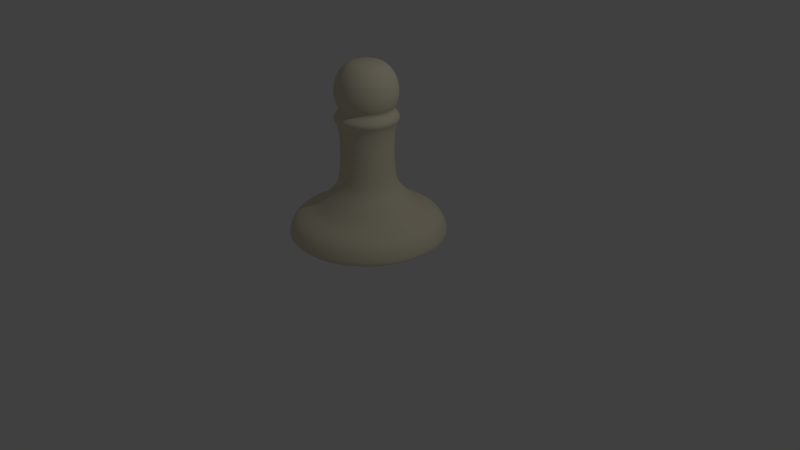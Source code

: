 # Source: Pawn_Chess_Piece.blend  (saved by Blender 2.79.0; exported with 4.5.12 LTS)
import bpy
from mathutils import Matrix  # noqa: F401  (used for matrix-valued properties, if any)

bpy.ops.wm.read_factory_settings(use_empty=True)
scene = bpy.context.scene
scene.name = 'Scene'

# ---- collections
col_collection_1 = bpy.data.collections.new('Collection 1'); scene.collection.children.link(col_collection_1)

# ---- materials (node trees are filled in below, after node groups)
mat_material_001 = bpy.data.materials.new('Material.001')
mat_material_001.alpha_threshold = 0.0
mat_material_001.use_transparent_shadow = False
mat_material_001.diffuse_color = (0.8, 0.7334, 0.5536, 1.0)
mat_material_001.roughness = 0.5

# ---- material node trees

# ---- world
world_world = bpy.data.worlds.new('World'); scene.world = world_world
world_world.color = (0.05088, 0.05088, 0.05088)
world_world.use_sun_shadow = False
world_world.sun_shadow_jitter_overblur = 0.0
world_world.cycles.sampling_method = 'MANUAL'

# ---- cameras
cam_camera = bpy.data.cameras.new('Camera')
cam_camera.clip_end = 100.0
cam_camera.lens = 35.0
cam_camera.sensor_width = 32.0
cam_camera.sensor_height = 18.0
cam_camera.ortho_scale = 7.314
cam_camera.dof.focus_distance = 0.0
cam_camera.dof.aperture_fstop = 128.0

# ---- lights
light_lamp = bpy.data.lights.new('Lamp', 'POINT')
light_lamp.transmission_factor = 0.0
light_lamp.cutoff_distance = 30.0
light_lamp.energy = 100.0
light_lamp.shadow_buffer_clip_start = 1.001
light_lamp.shadow_soft_size = 0.1
light_lamp.shadow_maximum_resolution = 0.006
light_lamp.use_absolute_resolution = True

# ---- meshes
me_plane = bpy.data.meshes.new('Plane')
me_plane.from_pydata([], [], [])
me_plane.use_remesh_preserve_volume = False
me_plane.use_remesh_preserve_attributes = False
me_plane.use_mirror_vertex_groups = False
me_plane.update()
me_cylinder = bpy.data.meshes.new('Cylinder')
me_cylinder.from_pydata([(0.0, 1.0, -1.0), (0.1951, 0.9808, -1.0), (0.3827, 0.9239, -1.0), (0.5556, 0.8315, -1.0), (0.7071, 0.7071, -1.0), (0.8315, 0.5556, -1.0), (0.9239, 0.3827, -1.0), (0.9808, 0.1951, -1.0), (1.0, 7.55e-08, -1.0), (0.9808, -0.1951, -1.0), (0.9239, -0.3827, -1.0), (0.8315, -0.5556, -1.0), (0.7071, -0.7071, -1.0), (0.5556, -0.8315, -1.0), (0.3827, -0.9239, -1.0), (0.1951, -0.9808, -1.0), (-3.258e-07, -1.0, -1.0), (-0.1951, -0.9808, -1.0), (-0.3827, -0.9239, -1.0), (-0.5556, -0.8315, -1.0), (-0.7071, -0.7071, -1.0), (-0.8315, -0.5556, -1.0), (-0.9239, -0.3827, -1.0), (-0.9808, -0.1951, -1.0), (-1.0, 9.656e-07, -1.0), (-0.9808, 0.1951, -1.0), (-0.9239, 0.3827, -1.0), (-0.8315, 0.5556, -1.0), (-0.7071, 0.7071, -1.0), (-0.5556, 0.8315, -1.0), (-0.3827, 0.9239, -1.0), (-0.1951, 0.9808, -1.0), (0.0, 1.0, -0.9582), (0.1951, 0.9808, -0.9582), (0.3827, 0.9239, -0.9582), (0.5556, 0.8315, -0.9582), (0.7071, 0.7071, -0.9582), (0.8315, 0.5556, -0.9582), (0.9239, 0.3827, -0.9582), (0.9808, 0.1951, -0.9582), (1.0, 7.55e-08, -0.9582), (0.9808, -0.1951, -0.9582), (0.9239, -0.3827, -0.9582), (0.8315, -0.5556, -0.9582), (0.7071, -0.7071, -0.9582), (0.5556, -0.8315, -0.9582), (0.3827, -0.9239, -0.9582), (0.1951, -0.9808, -0.9582), (-3.258e-07, -1.0, -0.9582), (-0.1951, -0.9808, -0.9582), (-0.3827, -0.9239, -0.9582), (-0.5556, -0.8315, -0.9582), (-0.7071, -0.7071, -0.9582), (-0.8315, -0.5556, -0.9582), (-0.9239, -0.3827, -0.9582), (-0.9808, -0.1951, -0.9582), (-1.0, 9.656e-07, -0.9582), (-0.9808, 0.1951, -0.9582), (-0.9239, 0.3827, -0.9582), (-0.8315, 0.5556, -0.9582), (-0.7071, 0.7071, -0.9582), (-0.5556, 0.8315, -0.9582), (-0.3827, 0.9239, -0.9582), (-0.1951, 0.9808, -0.9582), (-0.1511, 0.7597, -0.8596), (-0.2964, 0.7156, -0.8596), (-0.4303, 0.6441, -0.8596), (-0.5477, 0.5477, -0.8596), (-0.6441, 0.4303, -0.8596), (-0.7156, 0.2964, -0.8596), (-0.7597, 0.1511, -0.8596), (-0.7746, 8.161e-07, -0.8596), (-0.7597, -0.1511, -0.8596), (-0.7156, -0.2964, -0.8596), (-0.6441, -0.4303, -0.8596), (-0.5477, -0.5477, -0.8596), (-0.4303, -0.6441, -0.8596), (-0.2964, -0.7156, -0.8596), (-0.1511, -0.7597, -0.8596), (-2.331e-07, -0.7746, -0.8596), (0.1511, -0.7597, -0.8596), (0.2964, -0.7156, -0.8596), (0.4303, -0.6441, -0.8596), (0.5477, -0.5477, -0.8596), (0.6441, -0.4303, -0.8596), (0.7156, -0.2964, -0.8596), (0.7597, -0.1511, -0.8596), (0.7746, 1.266e-07, -0.8596), (0.7597, 0.1511, -0.8596), (0.7156, 0.2964, -0.8596), (0.6441, 0.4303, -0.8596), (0.5477, 0.5477, -0.8596), (0.4303, 0.6441, -0.8596), (0.2964, 0.7156, -0.8596), (0.1511, 0.7597, -0.8596), (1.932e-08, 0.7746, -0.8596), (3.822e-09, 0.9604, -0.9182), (0.1874, 0.942, -0.9182), (0.3675, 0.8873, -0.9182), (0.5336, 0.7986, -0.9182), (0.6791, 0.6791, -0.9182), (0.7986, 0.5336, -0.9182), (0.8873, 0.3675, -0.9182), (0.942, 0.1874, -0.9182), (0.9604, 8.329e-08, -0.9182), (0.942, -0.1874, -0.9182), (0.8873, -0.3675, -0.9182), (0.7986, -0.5336, -0.9182), (0.6791, -0.6791, -0.9182), (0.5336, -0.7986, -0.9182), (0.3675, -0.8873, -0.9182), (0.1874, -0.942, -0.9182), (-3.091e-07, -0.9604, -0.9182), (-0.1874, -0.942, -0.9182), (-0.3675, -0.8873, -0.9182), (-0.5336, -0.7986, -0.9182), (-0.6791, -0.6791, -0.9182), (-0.7986, -0.5336, -0.9182), (-0.8873, -0.3675, -0.9182), (-0.942, -0.1874, -0.9182), (-0.9604, 9.382e-07, -0.9182), (-0.942, 0.1874, -0.9182), (-0.8873, 0.3675, -0.9182), (-0.7986, 0.5336, -0.9182), (-0.6791, 0.6791, -0.9182), (-0.5336, 0.7986, -0.9182), (-0.3675, 0.8873, -0.9182), (-0.1874, 0.942, -0.9182), (1.009e-08, 0.9057, -0.8882), (0.1767, 0.8883, -0.8882), (0.3466, 0.8368, -0.8882), (0.5032, 0.7531, -0.8882), (0.6404, 0.6404, -0.8882), (0.7531, 0.5032, -0.8882), (0.8368, 0.3466, -0.8882), (0.8883, 0.1767, -0.8882), (0.9057, 9.643e-08, -0.8882), (0.8883, -0.1767, -0.8882), (0.8368, -0.3466, -0.8882), (0.7531, -0.5032, -0.8882), (0.6404, -0.6404, -0.8882), (0.5032, -0.7531, -0.8882), (0.3466, -0.8368, -0.8882), (0.1767, -0.8883, -0.8882), (-2.85e-07, -0.9057, -0.8882), (-0.1767, -0.8883, -0.8882), (-0.3466, -0.8368, -0.8882), (-0.5032, -0.7531, -0.8882), (-0.6404, -0.6404, -0.8882), (-0.7531, -0.5032, -0.8882), (-0.8368, -0.3466, -0.8882), (-0.8883, -0.1767, -0.8882), (-0.9057, 9.026e-07, -0.8882), (-0.8883, 0.1767, -0.8882), (-0.8368, 0.3466, -0.8882), (-0.7531, 0.5032, -0.8882), (-0.6404, 0.6404, -0.8882), (-0.5032, 0.7531, -0.8882), (-0.3466, 0.8368, -0.8882), (-0.1767, 0.8883, -0.8882), (3.524e-08, 0.6293, -0.8337), (0.2408, 0.5814, -0.8337), (0.445, 0.445, -0.8337), (0.5814, 0.2408, -0.8337), (0.6293, 1.626e-07, -0.8337), (0.5814, -0.2408, -0.8337), (0.445, -0.445, -0.8337), (0.2408, -0.5814, -0.8337), (-1.698e-07, -0.6293, -0.8337), (-0.2408, -0.5814, -0.8337), (-0.445, -0.445, -0.8337), (-0.5814, -0.2408, -0.8337), (-0.6293, 7.228e-07, -0.8337), (-0.5814, 0.2408, -0.8337), (-0.445, 0.445, -0.8337), (-0.2408, 0.5814, -0.8337), (-0.1228, 0.6172, -0.8337), (0.6172, 0.1228, -0.8337), (0.5233, 0.3496, -0.8337), (0.6172, -0.1228, -0.8337), (0.5233, -0.3496, -0.8337), (0.3496, -0.5233, -0.8337), (0.1228, -0.6172, -0.8337), (-0.1228, -0.6172, -0.8337), (-0.3496, -0.5233, -0.8337), (-0.5233, -0.3496, -0.8337), (-0.6172, -0.1228, -0.8337), (-0.6172, 0.1228, -0.8337), (-0.5233, 0.3496, -0.8337), (0.1228, 0.6172, -0.8337), (-0.3496, 0.5233, -0.8337), (0.3496, 0.5233, -0.8337), (4.747e-08, 0.5148, -0.7848), (0.197, 0.4756, -0.7848), (0.364, 0.364, -0.7848), (0.4756, 0.197, -0.7848), (0.5148, 1.924e-07, -0.7848), (0.4756, -0.197, -0.7848), (0.364, -0.364, -0.7848), (0.197, -0.4756, -0.7848), (-1.203e-07, -0.5148, -0.7848), (-0.197, -0.4756, -0.7848), (-0.364, -0.364, -0.7848), (-0.4756, -0.197, -0.7848), (-0.5148, 6.507e-07, -0.7848), (-0.4756, 0.197, -0.7848), (-0.364, 0.364, -0.7848), (-0.197, 0.4756, -0.7848), (-0.1004, 0.5049, -0.7848), (0.5049, 0.1004, -0.7848), (0.4281, 0.286, -0.7848), (0.5049, -0.1004, -0.7848), (0.4281, -0.286, -0.7848), (0.286, -0.4281, -0.7848), (0.1004, -0.5049, -0.7848), (-0.1004, -0.5049, -0.7848), (-0.286, -0.4281, -0.7848), (-0.4281, -0.286, -0.7848), (-0.5049, -0.1004, -0.7848), (-0.5049, 0.1004, -0.7848), (-0.4281, 0.286, -0.7848), (0.1004, 0.5049, -0.7848), (-0.286, 0.4281, -0.7848), (0.286, 0.4281, -0.7848), (0.1446, 0.3491, -0.7311), (0.2672, 0.2672, -0.7311), (0.3491, 0.1446, -0.7311), (0.3778, 2.303e-07, -0.7311), (0.3491, -0.1446, -0.7311), (0.2672, -0.2672, -0.7311), (0.1446, -0.3491, -0.7311), (-6.232e-08, -0.3778, -0.7311), (-0.1446, -0.3491, -0.7311), (-0.2672, -0.2672, -0.7311), (-0.3491, -0.1446, -0.7311), (-0.3778, 5.666e-07, -0.7311), (-0.3491, 0.1446, -0.7311), (-0.2672, 0.2672, -0.7311), (-0.1446, 0.3491, -0.7311), (-0.07371, 0.3706, -0.7311), (0.3706, 0.07371, -0.7311), (0.3141, 0.2099, -0.7311), (0.3706, -0.07371, -0.7311), (0.3141, -0.2099, -0.7311), (0.2099, -0.3141, -0.7311), (0.07371, -0.3706, -0.7311), (-0.07371, -0.3706, -0.7311), (-0.2099, -0.3141, -0.7311), (-0.3141, -0.2099, -0.7311), (-0.3706, -0.07371, -0.7311), (-0.3706, 0.07371, -0.7311), (-0.3141, 0.2099, -0.7311), (0.07371, 0.3706, -0.7311), (-0.2099, 0.3141, -0.7311), (0.2099, 0.3141, -0.7311), (6.079e-08, 0.3778, -0.7311), (5.789e-08, 0.3689, -0.4102), (0.1412, 0.3408, -0.4102), (0.2608, 0.2608, -0.4102), (0.3408, 0.1412, -0.4102), (0.3689, 2.316e-07, -0.4102), (0.3408, -0.1412, -0.4102), (0.2608, -0.2608, -0.4102), (0.1412, -0.3408, -0.4102), (-6.23e-08, -0.3689, -0.4102), (-0.1412, -0.3408, -0.4102), (-0.2608, -0.2608, -0.4102), (-0.3408, -0.1412, -0.4102), (-0.3689, 5.599e-07, -0.4102), (-0.3408, 0.1412, -0.4102), (-0.2608, 0.2608, -0.4102), (-0.1412, 0.3408, -0.4102), (-0.07196, 0.3618, -0.4102), (0.3618, 0.07196, -0.4102), (0.3067, 0.2049, -0.4102), (0.3618, -0.07196, -0.4102), (0.3067, -0.2049, -0.4102), (0.2049, -0.3067, -0.4102), (0.07196, -0.3618, -0.4102), (-0.07196, -0.3618, -0.4102), (-0.2049, -0.3067, -0.4102), (-0.3067, -0.2049, -0.4102), (-0.3618, -0.07196, -0.4102), (-0.3618, 0.07196, -0.4102), (-0.3067, 0.2049, -0.4102), (0.07196, 0.3618, -0.4102), (-0.2049, 0.3067, -0.4102), (0.2049, 0.3067, -0.4102), (5.489e-08, 0.4018, -0.3937), (0.1538, 0.3712, -0.3937), (0.2841, 0.2841, -0.3937), (0.3712, 0.1538, -0.3937), (0.4018, 2.222e-07, -0.3937), (0.3712, -0.1538, -0.3937), (0.2841, -0.2841, -0.3937), (0.1538, -0.3712, -0.3937), (-7.603e-08, -0.4018, -0.3937), (-0.1538, -0.3712, -0.3937), (-0.2841, -0.2841, -0.3937), (-0.3712, -0.1538, -0.3937), (-0.4018, 5.799e-07, -0.3937), (-0.3712, 0.1538, -0.3937), (-0.2841, 0.2841, -0.3937), (-0.1538, 0.3712, -0.3937), (-0.07838, 0.3941, -0.3937), (0.3941, 0.07838, -0.3937), (0.3341, 0.2232, -0.3937), (0.3941, -0.07838, -0.3937), (0.3341, -0.2232, -0.3937), (0.2232, -0.3341, -0.3937), (0.07838, -0.3941, -0.3937), (-0.07838, -0.3941, -0.3937), (-0.2232, -0.3341, -0.3937), (-0.3341, -0.2232, -0.3937), (-0.3941, -0.07838, -0.3937), (-0.3941, 0.07839, -0.3937), (-0.3341, 0.2232, -0.3937), (0.07838, 0.3941, -0.3937), (-0.2232, 0.3341, -0.3937), (0.2232, 0.3341, -0.3937), (5.509e-08, 0.3951, -0.3704), (0.1512, 0.365, -0.3704), (0.2794, 0.2794, -0.3704), (0.365, 0.1512, -0.3704), (0.3951, 2.241e-07, -0.3704), (0.365, -0.1512, -0.3704), (0.2794, -0.2794, -0.3704), (0.1512, -0.365, -0.3704), (-7.365e-08, -0.3951, -0.3704), (-0.1512, -0.365, -0.3704), (-0.2794, -0.2794, -0.3704), (-0.365, -0.1512, -0.3704), (-0.3951, 5.758e-07, -0.3704), (-0.365, 0.1512, -0.3704), (-0.2794, 0.2794, -0.3704), (-0.1512, 0.365, -0.3704), (-0.07708, 0.3875, -0.3704), (0.3875, 0.07708, -0.3704), (0.3285, 0.2195, -0.3704), (0.3875, -0.07708, -0.3704), (0.3285, -0.2195, -0.3704), (0.2195, -0.3285, -0.3704), (0.07708, -0.3875, -0.3704), (-0.07708, -0.3875, -0.3704), (-0.2195, -0.3285, -0.3704), (-0.3285, -0.2195, -0.3704), (-0.3875, -0.07708, -0.3704), (-0.3875, 0.07708, -0.3704), (-0.3285, 0.2195, -0.3704), (0.07708, 0.3875, -0.3704), (-0.2195, 0.3285, -0.3704), (0.2195, 0.3285, -0.3704), (1.265e-05, 0.3663, -0.3167), (0.1402, 0.3384, -0.3167), (0.259, 0.259, -0.3167), (0.3384, 0.1402, -0.3167), (0.3662, 4.025e-05, -0.3167), (0.3384, -0.1401, -0.3167), (0.259, -0.2589, -0.3167), (0.1402, -0.3383, -0.3167), (1.253e-05, -0.3662, -0.3167), (-0.1401, -0.3383, -0.3167), (-0.259, -0.2589, -0.3167), (-0.3383, -0.1401, -0.3167), (-0.3662, 4.057e-05, -0.3167), (-0.3383, 0.1402, -0.3167), (-0.259, 0.259, -0.3167), (-0.1401, 0.3384, -0.3167), (-0.07143, 0.3592, -0.3167), (0.3592, 0.07149, -0.3167), (0.3045, 0.2035, -0.3167), (0.3592, -0.07141, -0.3167), (0.3045, -0.2034, -0.3167), (0.2035, -0.3045, -0.3167), (0.07146, -0.3592, -0.3167), (-0.07144, -0.3592, -0.3167), (-0.2035, -0.3045, -0.3167), (-0.3045, -0.2034, -0.3167), (-0.3592, -0.07141, -0.3167), (-0.3592, 0.07149, -0.3167), (-0.3045, 0.2035, -0.3167), (0.07146, 0.3592, -0.3167), (-0.2035, 0.3046, -0.3167), (0.2035, 0.3045, -0.3167), (0.1315, 0.3175, -0.6625), (0.243, 0.243, -0.6625), (0.3175, 0.1315, -0.6625), (0.3436, 2.391e-07, -0.6625), (0.3175, -0.1315, -0.6625), (0.243, -0.243, -0.6625), (0.1315, -0.3175, -0.6625), (-4.932e-08, -0.3436, -0.6625), (-0.1315, -0.3175, -0.6625), (-0.243, -0.243, -0.6625), (-0.3175, -0.1315, -0.6625), (-0.3436, 5.449e-07, -0.6625), (-0.3175, 0.1315, -0.6625), (-0.243, 0.243, -0.6625), (-0.1315, 0.3175, -0.6625), (-0.06703, 0.337, -0.6625), (0.337, 0.06703, -0.6625), (0.2857, 0.1909, -0.6625), (0.337, -0.06703, -0.6625), (0.2857, -0.1909, -0.6625), (0.1909, -0.2857, -0.6625), (0.06703, -0.337, -0.6625), (-0.06703, -0.337, -0.6625), (-0.1909, -0.2857, -0.6625), (-0.2857, -0.1909, -0.6625), (-0.337, -0.06703, -0.6625), (-0.337, 0.06703, -0.6625), (-0.2857, 0.1909, -0.6625), (0.06703, 0.337, -0.6625), (-0.1909, 0.2857, -0.6625), (0.1909, 0.2857, -0.6625), (6.264e-08, 0.3436, -0.6625), (6.314e-08, 0.3288, -0.5781), (0.1258, 0.3038, -0.5781), (0.2325, 0.2325, -0.5781), (0.3038, 0.1258, -0.5781), (0.3288, 2.427e-07, -0.5781), (0.3038, -0.1258, -0.5781), (0.2325, -0.2325, -0.5781), (0.1258, -0.3038, -0.5781), (-4.401e-08, -0.3288, -0.5781), (-0.1258, -0.3038, -0.5781), (-0.2325, -0.2325, -0.5781), (-0.3038, -0.1258, -0.5781), (-0.3288, 5.354e-07, -0.5781), (-0.3038, 0.1258, -0.5781), (-0.2325, 0.2325, -0.5781), (-0.1258, 0.3038, -0.5781), (-0.06415, 0.3225, -0.5781), (0.3225, 0.06415, -0.5781), (0.2734, 0.1827, -0.5781), (0.3225, -0.06415, -0.5781), (0.2734, -0.1827, -0.5781), (0.1827, -0.2734, -0.5781), (0.06415, -0.3225, -0.5781), (-0.06415, -0.3225, -0.5781), (-0.1827, -0.2734, -0.5781), (-0.2734, -0.1827, -0.5781), (-0.3225, -0.06415, -0.5781), (-0.3225, 0.06415, -0.5781), (-0.2734, 0.1827, -0.5781), (0.06415, 0.3225, -0.5781), (-0.1827, 0.2734, -0.5781), (0.1827, 0.2734, -0.5781), (6.24e-08, 0.3314, -0.472), (0.1268, 0.3062, -0.472), (0.2344, 0.2344, -0.472), (0.3062, 0.1268, -0.472), (0.3314, 2.415e-07, -0.472), (0.3062, -0.1268, -0.472), (0.2344, -0.2344, -0.472), (0.1268, -0.3062, -0.472), (-4.56e-08, -0.3314, -0.472), (-0.1268, -0.3062, -0.472), (-0.2344, -0.2344, -0.472), (-0.3062, -0.1268, -0.472), (-0.3314, 5.365e-07, -0.472), (-0.3062, 0.1268, -0.472), (-0.2344, 0.2344, -0.472), (-0.1268, 0.3062, -0.472), (-0.06466, 0.3251, -0.472), (0.3251, 0.06466, -0.472), (0.2756, 0.1841, -0.472), (0.3251, -0.06466, -0.472), (0.2756, -0.1841, -0.472), (0.1841, -0.2756, -0.472), (0.06466, -0.3251, -0.472), (-0.06466, -0.3251, -0.472), (-0.1841, -0.2756, -0.472), (-0.2756, -0.1841, -0.472), (-0.3251, -0.06466, -0.472), (-0.3251, 0.06466, -0.472), (-0.2756, 0.1841, -0.472), (0.06466, 0.3251, -0.472), (-0.1841, 0.2756, -0.472), (0.1841, 0.2756, -0.472), (1.264e-05, 0.3856, -0.2269), (0.1476, 0.3562, -0.2269), (0.2726, 0.2727, -0.2269), (0.3562, 0.1476, -0.2269), (0.3856, 4.024e-05, -0.2269), (0.3562, -0.1475, -0.2269), (0.2726, -0.2726, -0.2269), (0.1476, -0.3562, -0.2269), (1.251e-05, -0.3855, -0.2269), (-0.1475, -0.3562, -0.2269), (-0.2726, -0.2726, -0.2269), (-0.3562, -0.1475, -0.2269), (-0.3855, 4.059e-05, -0.2269), (-0.3562, 0.1476, -0.2269), (-0.2726, 0.2727, -0.2269), (-0.1475, 0.3562, -0.2269), (-0.0752, 0.3782, -0.2269), (0.3781, 0.07526, -0.2269), (0.3206, 0.2142, -0.2269), (0.3781, -0.07517, -0.2269), (0.3206, -0.2142, -0.2269), (0.2142, -0.3205, -0.2269), (0.07523, -0.3781, -0.2269), (-0.0752, -0.3781, -0.2269), (-0.2142, -0.3205, -0.2269), (-0.3206, -0.2142, -0.2269), (-0.3781, -0.07517, -0.2269), (-0.3781, 0.07526, -0.2269), (-0.3206, 0.2142, -0.2269), (0.07523, 0.3782, -0.2269), (-0.2142, 0.3206, -0.2269), (0.2142, 0.3206, -0.2269), (0.146, 0.3524, -0.2978), (0.2697, 0.2698, -0.2978), (0.3524, 0.146, -0.2978), (0.3814, 4.024e-05, -0.2978), (0.3524, -0.1459, -0.2978), (0.2697, -0.2697, -0.2978), (0.146, -0.3524, -0.2978), (1.252e-05, -0.3814, -0.2978), (-0.146, -0.3524, -0.2978), (-0.2697, -0.2697, -0.2978), (-0.3524, -0.1459, -0.2978), (-0.3814, 4.058e-05, -0.2978), (-0.3524, 0.146, -0.2978), (-0.2697, 0.2698, -0.2978), (-0.146, 0.3524, -0.2978), (-0.0744, 0.3741, -0.2978), (0.3741, 0.07445, -0.2978), (0.3172, 0.212, -0.2978), (0.3741, -0.07437, -0.2978), (0.3172, -0.2119, -0.2978), (0.2119, -0.3171, -0.2978), (0.07443, -0.3741, -0.2978), (-0.0744, -0.3741, -0.2978), (-0.2119, -0.3171, -0.2978), (-0.3171, -0.2119, -0.2978), (-0.3741, -0.07437, -0.2978), (-0.3741, 0.07446, -0.2978), (-0.3171, 0.212, -0.2978), (0.07443, 0.3741, -0.2978), (-0.2119, 0.3172, -0.2978), (0.2119, 0.3172, -0.2978), (1.264e-05, 0.3815, -0.2978), (1.264e-05, 0.3952, -0.2705), (0.1512, 0.3651, -0.2705), (0.2794, 0.2794, -0.2705), (0.3651, 0.1512, -0.2705), (0.3951, 4.024e-05, -0.2705), (0.3651, -0.1512, -0.2705), (0.2794, -0.2794, -0.2705), (0.1512, -0.365, -0.2705), (1.251e-05, -0.3951, -0.2705), (-0.1512, -0.365, -0.2705), (-0.2794, -0.2794, -0.2705), (-0.365, -0.1512, -0.2705), (-0.3951, 4.059e-05, -0.2705), (-0.365, 0.1512, -0.2705), (-0.2794, 0.2794, -0.2705), (-0.1512, 0.3651, -0.2705), (-0.07707, 0.3876, -0.2705), (0.3875, 0.07712, -0.2705), (0.3285, 0.2196, -0.2705), (0.3875, -0.07704, -0.2705), (0.3285, -0.2195, -0.2705), (0.2195, -0.3285, -0.2705), (0.0771, -0.3875, -0.2705), (-0.07707, -0.3875, -0.2705), (-0.2195, -0.3285, -0.2705), (-0.3285, -0.2195, -0.2705), (-0.3875, -0.07704, -0.2705), (-0.3875, 0.07712, -0.2705), (-0.3285, 0.2196, -0.2705), (0.0771, 0.3876, -0.2705), (-0.2195, 0.3286, -0.2705), (0.2195, 0.3286, -0.2705), (1.264e-05, 0.3565, -0.1882), (0.1364, 0.3294, -0.1882), (0.2521, 0.2521, -0.1882), (0.3294, 0.1365, -0.1882), (0.3565, 4.025e-05, -0.1882), (0.3294, -0.1364, -0.1882), (0.2521, -0.252, -0.1882), (0.1364, -0.3293, -0.1882), (1.253e-05, -0.3564, -0.1882), (-0.1364, -0.3293, -0.1882), (-0.2521, -0.252, -0.1882), (-0.3293, -0.1364, -0.1882), (-0.3565, 4.057e-05, -0.1882), (-0.3293, 0.1365, -0.1882), (-0.2521, 0.2521, -0.1882), (-0.1364, 0.3294, -0.1882), (-0.06953, 0.3497, -0.1882), (0.3496, 0.06959, -0.1882), (0.2964, 0.1981, -0.1882), (0.3496, -0.06951, -0.1882), (0.2964, -0.198, -0.1882), (0.1981, -0.2964, -0.1882), (0.06956, -0.3496, -0.1882), (-0.06953, -0.3496, -0.1882), (-0.198, -0.2964, -0.1882), (-0.2964, -0.198, -0.1882), (-0.3496, -0.06951, -0.1882), (-0.3496, 0.06959, -0.1882), (-0.2964, 0.1981, -0.1882), (0.06956, 0.3497, -0.1882), (-0.198, 0.2964, -0.1882), (0.1981, 0.2964, -0.1882), (1.265e-05, 0.2968, -0.1529), (0.1136, 0.2743, -0.1529), (0.2099, 0.2099, -0.1529), (0.2742, 0.1136, -0.1529), (0.2968, 4.027e-05, -0.1529), (0.2742, -0.1135, -0.1529), (0.2099, -0.2098, -0.1529), (0.1136, -0.2742, -0.1529), (1.255e-05, -0.2968, -0.1529), (-0.1136, -0.2742, -0.1529), (-0.2099, -0.2098, -0.1529), (-0.2742, -0.1135, -0.1529), (-0.2968, 4.053e-05, -0.1529), (-0.2742, 0.1136, -0.1529), (-0.2099, 0.2099, -0.1529), (-0.1136, 0.2743, -0.1529), (-0.05789, 0.2911, -0.1529), (0.2911, 0.05794, -0.1529), (0.2468, 0.1649, -0.1529), (0.2911, -0.05786, -0.1529), (0.2468, -0.1649, -0.1529), (0.1649, -0.2467, -0.1529), (0.05792, -0.2911, -0.1529), (-0.05789, -0.2911, -0.1529), (-0.1649, -0.2467, -0.1529), (-0.2468, -0.1649, -0.1529), (-0.2911, -0.05786, -0.1529), (-0.2911, 0.05795, -0.1529), (-0.2468, 0.1649, -0.1529), (0.05792, 0.2911, -0.1529), (-0.1649, 0.2468, -0.1529), (0.1649, 0.2468, -0.1529), (1.266e-05, 0.2255, -0.1288), (0.08629, 0.2083, -0.1288), (0.1594, 0.1595, -0.1288), (0.2083, 0.08631, -0.1288), (0.2255, 4.029e-05, -0.1288), (0.2083, -0.08623, -0.1288), (0.1594, -0.1594, -0.1288), (0.08629, -0.2082, -0.1288), (1.259e-05, -0.2254, -0.1288), (-0.08626, -0.2082, -0.1288), (-0.1594, -0.1594, -0.1288), (-0.2083, -0.08623, -0.1288), (-0.2254, 4.049e-05, -0.1288), (-0.2083, 0.08631, -0.1288), (-0.1594, 0.1595, -0.1288), (-0.08626, 0.2083, -0.1288), (-0.04397, 0.2212, -0.1288), (0.2211, 0.04402, -0.1288), (0.1875, 0.1253, -0.1288), (0.2211, -0.04394, -0.1288), (0.1875, -0.1252, -0.1288), (0.1253, -0.1874, -0.1288), (0.04399, -0.2211, -0.1288), (-0.04397, -0.2211, -0.1288), (-0.1252, -0.1874, -0.1288), (-0.1874, -0.1252, -0.1288), (-0.2211, -0.04394, -0.1288), (-0.2211, 0.04402, -0.1288), (-0.1874, 0.1253, -0.1288), (0.04399, 0.2212, -0.1288), (-0.1252, 0.1875, -0.1288), (0.1253, 0.1875, -0.1288), (-0.0009787, 0.1586, -0.1203), (0.06091, 0.1463, -0.1203), (0.1134, 0.1112, -0.1203), (0.1484, 0.05878, -0.1203), (0.1607, -0.003111, -0.1203), (0.1484, -0.065, -0.1203), (0.1134, -0.1175, -0.1203), (0.06091, -0.1525, -0.1203), (-0.0009787, -0.1648, -0.1203), (-0.06287, -0.1525, -0.1203), (-0.1153, -0.1175, -0.1203), (-0.1504, -0.065, -0.1203), (-0.1627, -0.003111, -0.1203), (-0.1504, 0.05878, -0.1203), (-0.1153, 0.1112, -0.1203), (-0.06287, 0.1463, -0.1203), (-0.03253, 0.1555, -0.1203), (0.1576, 0.02844, -0.1203), (0.1335, 0.08673, -0.1203), (0.1576, -0.03466, -0.1203), (0.1335, -0.09296, -0.1203), (0.08887, -0.1376, -0.1203), (0.03057, -0.1617, -0.1203), (-0.03253, -0.1617, -0.1203), (-0.09082, -0.1376, -0.1203), (-0.1354, -0.09296, -0.1203), (-0.1596, -0.03466, -0.1203), (-0.1596, 0.02844, -0.1203), (-0.1354, 0.08673, -0.1203), (0.03057, 0.1555, -0.1203), (-0.09082, 0.1314, -0.1203), (0.08887, 0.1314, -0.1203), (-0.0009787, 0.06545, -0.1118), (0.02526, 0.06023, -0.1118), (0.0475, 0.04537, -0.1118), (0.06236, 0.02313, -0.1118), (0.06758, -0.003111, -0.1118), (0.06236, -0.02935, -0.1118), (0.0475, -0.05159, -0.1118), (0.02526, -0.06645, -0.1118), (-0.0009787, -0.07167, -0.1118), (-0.02722, -0.06645, -0.1118), (-0.04946, -0.05159, -0.1118), (-0.06432, -0.02935, -0.1118), (-0.06954, -0.003111, -0.1118), (-0.06432, 0.02313, -0.1118), (-0.04946, 0.04537, -0.1118), (-0.02722, 0.06023, -0.1118), (-0.01435, 0.06413, -0.1118), (0.06626, 0.01026, -0.1118), (0.05603, 0.03498, -0.1118), (0.06626, -0.01649, -0.1118), (0.05603, -0.0412, -0.1118), (0.03711, -0.06012, -0.1118), (0.0124, -0.07035, -0.1118), (-0.01435, -0.07035, -0.1118), (-0.03907, -0.06012, -0.1118), (-0.05798, -0.0412, -0.1118), (-0.06822, -0.01649, -0.1118), (-0.06822, 0.01026, -0.1118), (-0.05798, 0.03498, -0.1118), (0.0124, 0.06413, -0.1118), (-0.03907, 0.0539, -0.1118), (0.03711, 0.0539, -0.1118), (-0.0009786, -0.003111, -0.1118), (0.1957, 0.2929, -0.3264), (-0.1957, 0.2929, -0.3264), (0.06873, 0.3455, -0.3264), (-0.2929, 0.1957, -0.3264), (-0.3454, 0.06876, -0.3264), (-0.3454, -0.06868, -0.3264), (-0.2929, -0.1956, -0.3264), (-0.1957, -0.2928, -0.3264), (-0.0687, -0.3454, -0.3264), (0.06873, -0.3454, -0.3264), (0.1957, -0.2928, -0.3264), (0.2929, -0.1956, -0.3264), (0.3455, -0.06868, -0.3264), (0.2929, 0.1957, -0.3264), (0.3455, 0.06876, -0.3264), (-0.0687, 0.3455, -0.3264), (-0.1348, 0.3255, -0.3264), (-0.249, 0.2491, -0.3264), (-0.3254, 0.1348, -0.3264), (-0.3522, 4.056e-05, -0.3264), (-0.3254, -0.1348, -0.3264), (-0.249, -0.249, -0.3264), (-0.1348, -0.3254, -0.3264), (1.253e-05, -0.3522, -0.3264), (0.1348, -0.3254, -0.3264), (0.2491, -0.249, -0.3264), (0.3254, -0.1348, -0.3264), (0.3522, 4.025e-05, -0.3264), (0.3254, 0.1348, -0.3264), (0.2491, 0.2491, -0.3264), (0.1348, 0.3255, -0.3264), (1.265e-05, 0.3523, -0.3264), (0.1231, 0.2973, -0.347), (0.2275, 0.2275, -0.347), (0.2972, 0.1232, -0.347), (0.3217, 4.026e-05, -0.347), (0.2972, -0.1231, -0.347), (0.2275, -0.2275, -0.347), (0.1231, -0.2972, -0.347), (1.254e-05, -0.3217, -0.347), (-0.1231, -0.2972, -0.347), (-0.2275, -0.2275, -0.347), (-0.2972, -0.1231, -0.347), (-0.3217, 4.055e-05, -0.347), (-0.2972, 0.1232, -0.347), (-0.2275, 0.2275, -0.347), (-0.1231, 0.2973, -0.347), (-0.06275, 0.3156, -0.347), (0.3156, 0.0628, -0.347), (0.2675, 0.1788, -0.347), (0.3156, -0.06272, -0.347), (0.2675, -0.1787, -0.347), (0.1788, -0.2675, -0.347), (0.06278, -0.3155, -0.347), (-0.06275, -0.3155, -0.347), (-0.1787, -0.2675, -0.347), (-0.2675, -0.1787, -0.347), (-0.3155, -0.06272, -0.347), (-0.3155, 0.06281, -0.347), (-0.2675, 0.1788, -0.347), (0.06278, 0.3156, -0.347), (-0.1787, 0.2675, -0.347), (0.1788, 0.2675, -0.347), (1.265e-05, 0.3218, -0.347)], [], [(0, 1, 2, 3, 4, 5, 6, 7, 8, 9, 10, 11, 12, 13, 14, 15, 16, 17, 18, 19, 20, 21, 22, 23, 24, 25, 26, 27, 28, 29, 30, 31), (31, 63, 32, 0), (30, 62, 63, 31), (29, 61, 62, 30), (28, 60, 61, 29), (27, 59, 60, 28), (26, 58, 59, 27), (25, 57, 58, 26), (24, 56, 57, 25), (23, 55, 56, 24), (22, 54, 55, 23), (21, 53, 54, 22), (20, 52, 53, 21), (19, 51, 52, 20), (18, 50, 51, 19), (17, 49, 50, 18), (16, 48, 49, 17), (15, 47, 48, 16), (14, 46, 47, 15), (13, 45, 46, 14), (12, 44, 45, 13), (11, 43, 44, 12), (10, 42, 43, 11), (9, 41, 42, 10), (8, 40, 41, 9), (7, 39, 40, 8), (6, 38, 39, 7), (5, 37, 38, 6), (4, 36, 37, 5), (3, 35, 36, 4), (2, 34, 35, 3), (1, 33, 34, 2), (0, 32, 33, 1), (143, 80, 79, 144), (156, 67, 66, 157), (129, 94, 93, 130), (142, 81, 80, 143), (155, 68, 67, 156), (141, 82, 81, 142), (154, 69, 68, 155), (140, 83, 82, 141), (153, 70, 69, 154), (139, 84, 83, 140), (152, 71, 70, 153), (138, 85, 84, 139), (151, 72, 71, 152), (137, 86, 85, 138), (150, 73, 72, 151), (136, 87, 86, 137), (149, 74, 73, 150), (135, 88, 87, 136), (148, 75, 74, 149), (134, 89, 88, 135), (147, 76, 75, 148), (128, 95, 94, 129), (133, 90, 89, 134), (146, 77, 76, 147), (159, 64, 95, 128), (132, 91, 90, 133), (145, 78, 77, 146), (158, 65, 64, 159), (131, 92, 91, 132), (144, 79, 78, 145), (157, 66, 65, 158), (130, 93, 92, 131), (63, 127, 96, 32), (62, 126, 127, 63), (61, 125, 126, 62), (60, 124, 125, 61), (59, 123, 124, 60), (58, 122, 123, 59), (57, 121, 122, 58), (56, 120, 121, 57), (55, 119, 120, 56), (54, 118, 119, 55), (53, 117, 118, 54), (52, 116, 117, 53), (51, 115, 116, 52), (50, 114, 115, 51), (49, 113, 114, 50), (48, 112, 113, 49), (47, 111, 112, 48), (46, 110, 111, 47), (45, 109, 110, 46), (44, 108, 109, 45), (43, 107, 108, 44), (42, 106, 107, 43), (41, 105, 106, 42), (40, 104, 105, 41), (39, 103, 104, 40), (38, 102, 103, 39), (37, 101, 102, 38), (36, 100, 101, 37), (35, 99, 100, 36), (34, 98, 99, 35), (33, 97, 98, 34), (32, 96, 97, 33), (127, 159, 128, 96), (126, 158, 159, 127), (125, 157, 158, 126), (124, 156, 157, 125), (123, 155, 156, 124), (122, 154, 155, 123), (121, 153, 154, 122), (120, 152, 153, 121), (119, 151, 152, 120), (118, 150, 151, 119), (117, 149, 150, 118), (116, 148, 149, 117), (115, 147, 148, 116), (114, 146, 147, 115), (113, 145, 146, 114), (112, 144, 145, 113), (111, 143, 144, 112), (110, 142, 143, 111), (109, 141, 142, 110), (108, 140, 141, 109), (107, 139, 140, 108), (106, 138, 139, 107), (105, 137, 138, 106), (104, 136, 137, 105), (103, 135, 136, 104), (102, 134, 135, 103), (101, 133, 134, 102), (100, 132, 133, 101), (99, 131, 132, 100), (98, 130, 131, 99), (97, 129, 130, 98), (96, 128, 129, 97), (64, 176, 160, 95), (65, 175, 176, 64), (66, 190, 175, 65), (67, 174, 190, 66), (68, 188, 174, 67), (69, 173, 188, 68), (70, 187, 173, 69), (71, 172, 187, 70), (72, 186, 172, 71), (73, 171, 186, 72), (74, 185, 171, 73), (75, 170, 185, 74), (76, 184, 170, 75), (77, 169, 184, 76), (78, 183, 169, 77), (79, 168, 183, 78), (80, 182, 168, 79), (81, 167, 182, 80), (82, 181, 167, 81), (83, 166, 181, 82), (84, 180, 166, 83), (85, 165, 180, 84), (86, 179, 165, 85), (87, 164, 179, 86), (88, 177, 164, 87), (89, 163, 177, 88), (90, 178, 163, 89), (91, 162, 178, 90), (92, 191, 162, 91), (93, 161, 191, 92), (94, 189, 161, 93), (95, 160, 189, 94), (176, 208, 192, 160), (175, 207, 208, 176), (190, 222, 207, 175), (174, 206, 222, 190), (188, 220, 206, 174), (173, 205, 220, 188), (187, 219, 205, 173), (172, 204, 219, 187), (186, 218, 204, 172), (171, 203, 218, 186), (185, 217, 203, 171), (170, 202, 217, 185), (184, 216, 202, 170), (169, 201, 216, 184), (183, 215, 201, 169), (168, 200, 215, 183), (182, 214, 200, 168), (167, 199, 214, 182), (181, 213, 199, 167), (166, 198, 213, 181), (180, 212, 198, 166), (165, 197, 212, 180), (179, 211, 197, 165), (164, 196, 211, 179), (177, 209, 196, 164), (163, 195, 209, 177), (178, 210, 195, 163), (162, 194, 210, 178), (191, 223, 194, 162), (161, 193, 223, 191), (189, 221, 193, 161), (160, 192, 221, 189), (192, 255, 252, 221), (221, 252, 224, 193), (193, 224, 254, 223), (223, 254, 225, 194), (194, 225, 241, 210), (210, 241, 226, 195), (195, 226, 240, 209), (209, 240, 227, 196), (196, 227, 242, 211), (211, 242, 228, 197), (197, 228, 243, 212), (212, 243, 229, 198), (198, 229, 244, 213), (213, 244, 230, 199), (199, 230, 245, 214), (214, 245, 231, 200), (200, 231, 246, 215), (215, 246, 232, 201), (201, 232, 247, 216), (216, 247, 233, 202), (202, 233, 248, 217), (217, 248, 234, 203), (203, 234, 249, 218), (218, 249, 235, 204), (204, 235, 250, 219), (219, 250, 236, 205), (205, 236, 251, 220), (220, 251, 237, 206), (206, 237, 253, 222), (222, 253, 238, 207), (207, 238, 239, 208), (208, 239, 255, 192), (448, 256, 285, 477), (477, 285, 257, 449), (449, 257, 287, 479), (479, 287, 258, 450), (450, 258, 274, 466), (466, 274, 259, 451), (451, 259, 273, 465), (465, 273, 260, 452), (452, 260, 275, 467), (467, 275, 261, 453), (453, 261, 276, 468), (468, 276, 262, 454), (454, 262, 277, 469), (469, 277, 263, 455), (455, 263, 278, 470), (470, 278, 264, 456), (456, 264, 279, 471), (471, 279, 265, 457), (457, 265, 280, 472), (472, 280, 266, 458), (458, 266, 281, 473), (473, 281, 267, 459), (459, 267, 282, 474), (474, 282, 268, 460), (460, 268, 283, 475), (475, 283, 269, 461), (461, 269, 284, 476), (476, 284, 270, 462), (462, 270, 286, 478), (478, 286, 271, 463), (463, 271, 272, 464), (464, 272, 256, 448), (256, 288, 317, 285), (285, 317, 289, 257), (257, 289, 319, 287), (287, 319, 290, 258), (258, 290, 306, 274), (274, 306, 291, 259), (259, 291, 305, 273), (273, 305, 292, 260), (260, 292, 307, 275), (275, 307, 293, 261), (261, 293, 308, 276), (276, 308, 294, 262), (262, 294, 309, 277), (277, 309, 295, 263), (263, 295, 310, 278), (278, 310, 296, 264), (264, 296, 311, 279), (279, 311, 297, 265), (265, 297, 312, 280), (280, 312, 298, 266), (266, 298, 313, 281), (281, 313, 299, 267), (267, 299, 314, 282), (282, 314, 300, 268), (268, 300, 315, 283), (283, 315, 301, 269), (269, 301, 316, 284), (284, 316, 302, 270), (270, 302, 318, 286), (286, 318, 303, 271), (271, 303, 304, 272), (272, 304, 288, 256), (288, 320, 349, 317), (317, 349, 321, 289), (289, 321, 351, 319), (319, 351, 322, 290), (290, 322, 338, 306), (306, 338, 323, 291), (291, 323, 337, 305), (305, 337, 324, 292), (292, 324, 339, 307), (307, 339, 325, 293), (293, 325, 340, 308), (308, 340, 326, 294), (294, 326, 341, 309), (309, 341, 327, 295), (295, 327, 342, 310), (310, 342, 328, 296), (296, 328, 343, 311), (311, 343, 329, 297), (297, 329, 344, 312), (312, 344, 330, 298), (298, 330, 345, 313), (313, 345, 331, 299), (299, 331, 346, 314), (314, 346, 332, 300), (300, 332, 347, 315), (315, 347, 333, 301), (301, 333, 348, 316), (316, 348, 334, 302), (302, 334, 350, 318), (318, 350, 335, 303), (303, 335, 336, 304), (304, 336, 320, 288), (768, 352, 381, 739), (739, 381, 353, 767), (767, 353, 383, 737), (737, 383, 354, 766), (766, 354, 370, 750), (750, 370, 355, 765), (765, 355, 369, 751), (751, 369, 356, 764), (764, 356, 371, 749), (749, 371, 357, 763), (763, 357, 372, 748), (748, 372, 358, 762), (762, 358, 373, 747), (747, 373, 359, 761), (761, 359, 374, 746), (746, 374, 360, 760), (760, 360, 375, 745), (745, 375, 361, 759), (759, 361, 376, 744), (744, 376, 362, 758), (758, 362, 377, 743), (743, 377, 363, 757), (757, 363, 378, 742), (742, 378, 364, 756), (756, 364, 379, 741), (741, 379, 365, 755), (755, 365, 380, 740), (740, 380, 366, 754), (754, 366, 382, 738), (738, 382, 367, 753), (753, 367, 368, 752), (752, 368, 352, 768), (239, 399, 415, 255), (238, 398, 399, 239), (253, 413, 398, 238), (237, 397, 413, 253), (251, 411, 397, 237), (236, 396, 411, 251), (250, 410, 396, 236), (235, 395, 410, 250), (249, 409, 395, 235), (234, 394, 409, 249), (248, 408, 394, 234), (233, 393, 408, 248), (247, 407, 393, 233), (232, 392, 407, 247), (246, 406, 392, 232), (231, 391, 406, 246), (245, 405, 391, 231), (230, 390, 405, 245), (244, 404, 390, 230), (229, 389, 404, 244), (243, 403, 389, 229), (228, 388, 403, 243), (242, 402, 388, 228), (227, 387, 402, 242), (240, 400, 387, 227), (226, 386, 400, 240), (241, 401, 386, 226), (225, 385, 401, 241), (254, 414, 385, 225), (224, 384, 414, 254), (252, 412, 384, 224), (255, 415, 412, 252), (399, 432, 416, 415), (398, 431, 432, 399), (413, 446, 431, 398), (397, 430, 446, 413), (411, 444, 430, 397), (396, 429, 444, 411), (410, 443, 429, 396), (395, 428, 443, 410), (409, 442, 428, 395), (394, 427, 442, 409), (408, 441, 427, 394), (393, 426, 441, 408), (407, 440, 426, 393), (392, 425, 440, 407), (406, 439, 425, 392), (391, 424, 439, 406), (405, 438, 424, 391), (390, 423, 438, 405), (404, 437, 423, 390), (389, 422, 437, 404), (403, 436, 422, 389), (388, 421, 436, 403), (402, 435, 421, 388), (387, 420, 435, 402), (400, 433, 420, 387), (386, 419, 433, 400), (401, 434, 419, 386), (385, 418, 434, 401), (414, 447, 418, 385), (384, 417, 447, 414), (412, 445, 417, 384), (415, 416, 445, 412), (432, 464, 448, 416), (431, 463, 464, 432), (446, 478, 463, 431), (430, 462, 478, 446), (444, 476, 462, 430), (429, 461, 476, 444), (443, 475, 461, 429), (428, 460, 475, 443), (442, 474, 460, 428), (427, 459, 474, 442), (441, 473, 459, 427), (426, 458, 473, 441), (440, 472, 458, 426), (425, 457, 472, 440), (439, 471, 457, 425), (424, 456, 471, 439), (438, 470, 456, 424), (423, 455, 470, 438), (437, 469, 455, 423), (422, 454, 469, 437), (436, 468, 454, 422), (421, 453, 468, 436), (435, 467, 453, 421), (420, 452, 467, 435), (433, 465, 452, 420), (419, 451, 465, 433), (434, 466, 451, 419), (418, 450, 466, 434), (447, 479, 450, 418), (417, 449, 479, 447), (445, 477, 449, 417), (416, 448, 477, 445), (544, 480, 509, 573), (573, 509, 481, 545), (545, 481, 511, 575), (575, 511, 482, 546), (546, 482, 498, 562), (562, 498, 483, 547), (547, 483, 497, 561), (561, 497, 484, 548), (548, 484, 499, 563), (563, 499, 485, 549), (549, 485, 500, 564), (564, 500, 486, 550), (550, 486, 501, 565), (565, 501, 487, 551), (551, 487, 502, 566), (566, 502, 488, 552), (552, 488, 503, 567), (567, 503, 489, 553), (553, 489, 504, 568), (568, 504, 490, 554), (554, 490, 505, 569), (569, 505, 491, 555), (555, 491, 506, 570), (570, 506, 492, 556), (556, 492, 507, 571), (571, 507, 493, 557), (557, 493, 508, 572), (572, 508, 494, 558), (558, 494, 510, 574), (574, 510, 495, 559), (559, 495, 496, 560), (560, 496, 480, 544), (368, 527, 543, 352), (367, 526, 527, 368), (382, 541, 526, 367), (366, 525, 541, 382), (380, 539, 525, 366), (365, 524, 539, 380), (379, 538, 524, 365), (364, 523, 538, 379), (378, 537, 523, 364), (363, 522, 537, 378), (377, 536, 522, 363), (362, 521, 536, 377), (376, 535, 521, 362), (361, 520, 535, 376), (375, 534, 520, 361), (360, 519, 534, 375), (374, 533, 519, 360), (359, 518, 533, 374), (373, 532, 518, 359), (358, 517, 532, 373), (372, 531, 517, 358), (357, 516, 531, 372), (371, 530, 516, 357), (356, 515, 530, 371), (369, 528, 515, 356), (355, 514, 528, 369), (370, 529, 514, 355), (354, 513, 529, 370), (383, 542, 513, 354), (353, 512, 542, 383), (381, 540, 512, 353), (352, 543, 540, 381), (527, 560, 544, 543), (526, 559, 560, 527), (541, 574, 559, 526), (525, 558, 574, 541), (539, 572, 558, 525), (524, 557, 572, 539), (538, 571, 557, 524), (523, 556, 571, 538), (537, 570, 556, 523), (522, 555, 570, 537), (536, 569, 555, 522), (521, 554, 569, 536), (535, 568, 554, 521), (520, 553, 568, 535), (534, 567, 553, 520), (519, 552, 567, 534), (533, 566, 552, 519), (518, 551, 566, 533), (532, 565, 551, 518), (517, 550, 565, 532), (531, 564, 550, 517), (516, 549, 564, 531), (530, 563, 549, 516), (515, 548, 563, 530), (528, 561, 548, 515), (514, 547, 561, 528), (529, 562, 547, 514), (513, 546, 562, 529), (542, 575, 546, 513), (512, 545, 575, 542), (540, 573, 545, 512), (543, 544, 573, 540), (484, 497, 593, 580), (491, 505, 601, 587), (499, 484, 580, 595), (506, 491, 587, 602), (485, 499, 595, 581), (492, 506, 602, 588), (500, 485, 581, 596), (507, 492, 588, 603), (486, 500, 596, 582), (493, 507, 603, 589), (501, 486, 582, 597), (508, 493, 589, 604), (487, 501, 597, 583), (509, 480, 576, 605), (494, 508, 604, 590), (502, 487, 583, 598), (481, 509, 605, 577), (510, 494, 590, 606), (488, 502, 598, 584), (511, 481, 577, 607), (495, 510, 606, 591), (503, 488, 584, 599), (482, 511, 607, 578), (496, 495, 591, 592), (489, 503, 599, 585), (498, 482, 578, 594), (480, 496, 592, 576), (504, 489, 585, 600), (483, 498, 594, 579), (490, 504, 600, 586), (497, 483, 579, 593), (505, 490, 586, 601), (587, 601, 633, 619), (595, 580, 612, 627), (602, 587, 619, 634), (581, 595, 627, 613), (588, 602, 634, 620), (596, 581, 613, 628), (603, 588, 620, 635), (582, 596, 628, 614), (589, 603, 635, 621), (597, 582, 614, 629), (604, 589, 621, 636), (583, 597, 629, 615), (605, 576, 608, 637), (590, 604, 636, 622), (598, 583, 615, 630), (577, 605, 637, 609), (606, 590, 622, 638), (584, 598, 630, 616), (607, 577, 609, 639), (591, 606, 638, 623), (599, 584, 616, 631), (578, 607, 639, 610), (592, 591, 623, 624), (585, 599, 631, 617), (594, 578, 610, 626), (576, 592, 624, 608), (600, 585, 617, 632), (579, 594, 626, 611), (586, 600, 632, 618), (593, 579, 611, 625), (601, 586, 618, 633), (580, 593, 625, 612), (635, 620, 652, 667), (614, 628, 660, 646), (621, 635, 667, 653), (629, 614, 646, 661), (636, 621, 653, 668), (615, 629, 661, 647), (637, 608, 640, 669), (622, 636, 668, 654), (630, 615, 647, 662), (609, 637, 669, 641), (638, 622, 654, 670), (616, 630, 662, 648), (639, 609, 641, 671), (623, 638, 670, 655), (631, 616, 648, 663), (610, 639, 671, 642), (624, 623, 655, 656), (617, 631, 663, 649), (626, 610, 642, 658), (608, 624, 656, 640), (632, 617, 649, 664), (611, 626, 658, 643), (618, 632, 664, 650), (625, 611, 643, 657), (633, 618, 650, 665), (612, 625, 657, 644), (619, 633, 665, 651), (627, 612, 644, 659), (634, 619, 651, 666), (613, 627, 659, 645), (620, 634, 666, 652), (628, 613, 645, 660), (654, 668, 700, 686), (662, 647, 679, 694), (641, 669, 701, 673), (670, 654, 686, 702), (648, 662, 694, 680), (671, 641, 673, 703), (655, 670, 702, 687), (663, 648, 680, 695), (642, 671, 703, 674), (656, 655, 687, 688), (649, 663, 695, 681), (658, 642, 674, 690), (640, 656, 688, 672), (664, 649, 681, 696), (643, 658, 690, 675), (650, 664, 696, 682), (657, 643, 675, 689), (665, 650, 682, 697), (644, 657, 689, 676), (651, 665, 697, 683), (659, 644, 676, 691), (666, 651, 683, 698), (645, 659, 691, 677), (652, 666, 698, 684), (660, 645, 677, 692), (667, 652, 684, 699), (646, 660, 692, 678), (653, 667, 699, 685), (661, 646, 678, 693), (668, 653, 685, 700), (647, 661, 693, 679), (669, 640, 672, 701), (688, 687, 719, 720), (681, 695, 727, 713), (690, 674, 706, 722), (672, 688, 720, 704), (696, 681, 713, 728), (675, 690, 722, 707), (682, 696, 728, 714), (689, 675, 707, 721), (697, 682, 714, 729), (676, 689, 721, 708), (683, 697, 729, 715), (691, 676, 708, 723), (698, 683, 715, 730), (677, 691, 723, 709), (684, 698, 730, 716), (692, 677, 709, 724), (699, 684, 716, 731), (678, 692, 724, 710), (685, 699, 731, 717), (693, 678, 710, 725), (700, 685, 717, 732), (679, 693, 725, 711), (701, 672, 704, 733), (686, 700, 732, 718), (694, 679, 711, 726), (673, 701, 733, 705), (702, 686, 718, 734), (680, 694, 726, 712), (703, 673, 705, 735), (687, 702, 734, 719), (695, 680, 712, 727), (674, 703, 735, 706), (729, 714, 736), (708, 721, 736), (715, 729, 736), (723, 708, 736), (730, 715, 736), (709, 723, 736), (716, 730, 736), (724, 709, 736), (731, 716, 736), (710, 724, 736), (717, 731, 736), (725, 710, 736), (732, 717, 736), (711, 725, 736), (733, 704, 736), (718, 732, 736), (726, 711, 736), (705, 733, 736), (734, 718, 736), (712, 726, 736), (735, 705, 736), (719, 734, 736), (727, 712, 736), (706, 735, 736), (720, 719, 736), (713, 727, 736), (722, 706, 736), (704, 720, 736), (728, 713, 736), (707, 722, 736), (714, 728, 736), (721, 707, 736), (784, 752, 768, 800), (783, 753, 752, 784), (798, 738, 753, 783), (782, 754, 738, 798), (796, 740, 754, 782), (781, 755, 740, 796), (795, 741, 755, 781), (780, 756, 741, 795), (794, 742, 756, 780), (779, 757, 742, 794), (793, 743, 757, 779), (778, 758, 743, 793), (792, 744, 758, 778), (777, 759, 744, 792), (791, 745, 759, 777), (776, 760, 745, 791), (790, 746, 760, 776), (775, 761, 746, 790), (789, 747, 761, 775), (774, 762, 747, 789), (788, 748, 762, 774), (773, 763, 748, 788), (787, 749, 763, 773), (772, 764, 749, 787), (785, 751, 764, 772), (771, 765, 751, 785), (786, 750, 765, 771), (770, 766, 750, 786), (799, 737, 766, 770), (769, 767, 737, 799), (797, 739, 767, 769), (800, 768, 739, 797), (320, 800, 797, 349), (349, 797, 769, 321), (321, 769, 799, 351), (351, 799, 770, 322), (322, 770, 786, 338), (338, 786, 771, 323), (323, 771, 785, 337), (337, 785, 772, 324), (324, 772, 787, 339), (339, 787, 773, 325), (325, 773, 788, 340), (340, 788, 774, 326), (326, 774, 789, 341), (341, 789, 775, 327), (327, 775, 790, 342), (342, 790, 776, 328), (328, 776, 791, 343), (343, 791, 777, 329), (329, 777, 792, 344), (344, 792, 778, 330), (330, 778, 793, 345), (345, 793, 779, 331), (331, 779, 794, 346), (346, 794, 780, 332), (332, 780, 795, 347), (347, 795, 781, 333), (333, 781, 796, 348), (348, 796, 782, 334), (334, 782, 798, 350), (350, 798, 783, 335), (335, 783, 784, 336), (336, 784, 800, 320)])
me_cylinder.materials.append(mat_material_001)
me_cylinder.use_remesh_preserve_volume = False
me_cylinder.use_remesh_preserve_attributes = False
me_cylinder.use_mirror_vertex_groups = False
me_cylinder.update()

# ---- objects
ob_plane = bpy.data.objects.new('Plane', me_plane)
ob_cylinder = bpy.data.objects.new('Cylinder', me_cylinder)
ob_lamp = bpy.data.objects.new('Lamp', light_lamp)
ob_camera = bpy.data.objects.new('Camera', cam_camera)

# ---- transforms, parenting, visibility, modifiers, constraints
ob_plane.location = (0.4966, -0.08502, 4.045)
ob_plane.lineart.crease_threshold = 0.0
ob_cylinder.location = (0.0, 0.0, 2.84)
ob_cylinder.scale = (1.0, 1.0, 2.546)
ob_cylinder.lineart.crease_threshold = 0.0
_m = ob_cylinder.modifiers.new('Fluid', 'FLUID')
_m = ob_cylinder.modifiers.new('Subsurf', 'SUBSURF')
_m.uv_smooth = 'PRESERVE_CORNERS'
_m.quality = 2
_m.show_only_control_edges = False
_m = ob_cylinder.modifiers.new('Decimate', 'DECIMATE')
ob_lamp.location = (4.076, 1.005, 5.904)
ob_lamp.rotation_euler = (0.6503, 0.05522, 1.866)
ob_lamp.lock_rotations_4d = False
ob_lamp.empty_display_type = 'ARROWS'
ob_lamp.color = (0.0, 0.0, 0.0, 0.0)
ob_lamp.lineart.crease_threshold = 0.0
ob_camera.location = (7.481, -6.508, 5.344)
ob_camera.rotation_euler = (1.109, 0.0, 0.8149)
ob_camera.lock_rotations_4d = False
ob_camera.empty_display_type = 'ARROWS'
ob_camera.color = (0.0, 0.0, 0.0, 0.0)
ob_camera.display_type = 'WIRE'
ob_camera.lineart.crease_threshold = 0.0

# ---- collection membership
col_collection_1.objects.link(ob_plane)
col_collection_1.objects.link(ob_cylinder)
col_collection_1.objects.link(ob_lamp)
col_collection_1.objects.link(ob_camera)

# ---- scene / render settings (as saved in the file)
scene.camera = ob_camera
scene.frame_start = 1; scene.frame_end = 250; scene.frame_set(1)
scene.render.engine = 'BLENDER_EEVEE_NEXT'
scene.render.resolution_percentage = 50
scene.render.dither_intensity = 0.0
scene.cycles.use_denoising = False
scene.cycles.samples = 128
scene.cycles.sampling_pattern = 'TABULATED_SOBOL'
scene.cycles.use_adaptive_sampling = False
scene.cycles.use_light_tree = False
scene.cycles.blur_glossy = 0.0
scene.cycles.sample_clamp_indirect = 0.0
scene.view_settings.view_transform = 'Standard'
bpy.context.view_layer.update()
